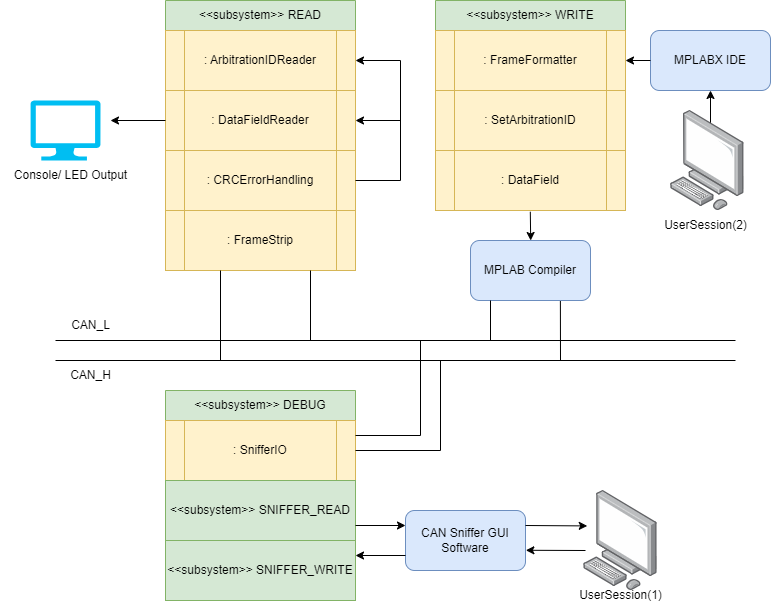

The diagram above was exported from draw.io. Its source (the exported page's mxGraphModel, read from the mxfile embedded in the PNG):
<mxGraphModel dx="875" dy="445" grid="1" gridSize="10" guides="1" tooltips="1" connect="1" arrows="1" fold="1" page="1" pageScale="1" pageWidth="850" pageHeight="1100" math="0" shadow="0">
  <root>
    <mxCell id="0" />
    <mxCell id="1" parent="0" />
    <mxCell id="pYXxp0cQ_Aii0ipX1Sb3-5" value="&amp;lt;&amp;lt;subsystem&amp;gt;&amp;gt; READ" style="swimlane;fontStyle=0;childLayout=stackLayout;horizontal=1;startSize=30;horizontalStack=0;resizeParent=1;resizeParentMax=0;resizeLast=0;collapsible=1;marginBottom=0;whiteSpace=wrap;html=1;fillColor=#d5e8d4;strokeColor=#82b366;" parent="1" vertex="1">
      <mxGeometry x="165" y="80" width="190" height="270" as="geometry" />
    </mxCell>
    <mxCell id="pYXxp0cQ_Aii0ipX1Sb3-19" value=": ArbitrationIDReader" style="shape=process;whiteSpace=wrap;html=1;backgroundOutline=1;fillColor=#fff2cc;strokeColor=#d6b656;" parent="pYXxp0cQ_Aii0ipX1Sb3-5" vertex="1">
      <mxGeometry y="30" width="190" height="60" as="geometry" />
    </mxCell>
    <mxCell id="pYXxp0cQ_Aii0ipX1Sb3-20" value=": DataFieldReader" style="shape=process;whiteSpace=wrap;html=1;backgroundOutline=1;fillColor=#fff2cc;strokeColor=#d6b656;" parent="pYXxp0cQ_Aii0ipX1Sb3-5" vertex="1">
      <mxGeometry y="90" width="190" height="60" as="geometry" />
    </mxCell>
    <mxCell id="pYXxp0cQ_Aii0ipX1Sb3-21" value=": CRCErrorHandling" style="shape=process;whiteSpace=wrap;html=1;backgroundOutline=1;fillColor=#fff2cc;strokeColor=#d6b656;" parent="pYXxp0cQ_Aii0ipX1Sb3-5" vertex="1">
      <mxGeometry y="150" width="190" height="60" as="geometry" />
    </mxCell>
    <mxCell id="pYXxp0cQ_Aii0ipX1Sb3-22" value=": FrameStrip" style="shape=process;whiteSpace=wrap;html=1;backgroundOutline=1;fillColor=#fff2cc;strokeColor=#d6b656;" parent="pYXxp0cQ_Aii0ipX1Sb3-5" vertex="1">
      <mxGeometry y="210" width="190" height="60" as="geometry" />
    </mxCell>
    <mxCell id="pYXxp0cQ_Aii0ipX1Sb3-10" value="&amp;lt;&amp;lt;subsystem&amp;gt;&amp;gt; WRITE" style="swimlane;fontStyle=0;childLayout=stackLayout;horizontal=1;startSize=30;horizontalStack=0;resizeParent=1;resizeParentMax=0;resizeLast=0;collapsible=1;marginBottom=0;whiteSpace=wrap;html=1;fillColor=#d5e8d4;strokeColor=#82b366;" parent="1" vertex="1">
      <mxGeometry x="435" y="80" width="190" height="210" as="geometry" />
    </mxCell>
    <mxCell id="pYXxp0cQ_Aii0ipX1Sb3-23" value=": FrameFormatter" style="shape=process;whiteSpace=wrap;html=1;backgroundOutline=1;fillColor=#fff2cc;strokeColor=#d6b656;" parent="pYXxp0cQ_Aii0ipX1Sb3-10" vertex="1">
      <mxGeometry y="30" width="190" height="60" as="geometry" />
    </mxCell>
    <mxCell id="pYXxp0cQ_Aii0ipX1Sb3-24" value=": SetArbitrationID" style="shape=process;whiteSpace=wrap;html=1;backgroundOutline=1;fillColor=#fff2cc;strokeColor=#d6b656;" parent="pYXxp0cQ_Aii0ipX1Sb3-10" vertex="1">
      <mxGeometry y="90" width="190" height="60" as="geometry" />
    </mxCell>
    <mxCell id="pYXxp0cQ_Aii0ipX1Sb3-25" value=": DataField" style="shape=process;whiteSpace=wrap;html=1;backgroundOutline=1;fillColor=#fff2cc;strokeColor=#d6b656;" parent="pYXxp0cQ_Aii0ipX1Sb3-10" vertex="1">
      <mxGeometry y="150" width="190" height="60" as="geometry" />
    </mxCell>
    <mxCell id="pYXxp0cQ_Aii0ipX1Sb3-11" value="&amp;lt;&amp;lt;subsystem&amp;gt;&amp;gt; DEBUG" style="swimlane;fontStyle=0;childLayout=stackLayout;horizontal=1;startSize=30;horizontalStack=0;resizeParent=1;resizeParentMax=0;resizeLast=0;collapsible=1;marginBottom=0;whiteSpace=wrap;html=1;fillColor=#d5e8d4;strokeColor=#82b366;" parent="1" vertex="1">
      <mxGeometry x="165" y="470" width="190" height="210" as="geometry" />
    </mxCell>
    <mxCell id="pYXxp0cQ_Aii0ipX1Sb3-26" value=": SnifferIO" style="shape=process;whiteSpace=wrap;html=1;backgroundOutline=1;fillColor=#fff2cc;strokeColor=#d6b656;" parent="pYXxp0cQ_Aii0ipX1Sb3-11" vertex="1">
      <mxGeometry y="30" width="190" height="60" as="geometry" />
    </mxCell>
    <mxCell id="pYXxp0cQ_Aii0ipX1Sb3-32" value="&amp;lt;&amp;lt;subsystem&amp;gt;&amp;gt; SNIFFER_READ" style="rounded=0;whiteSpace=wrap;html=1;fillColor=#d5e8d4;strokeColor=#82b366;" parent="pYXxp0cQ_Aii0ipX1Sb3-11" vertex="1">
      <mxGeometry y="90" width="190" height="60" as="geometry" />
    </mxCell>
    <mxCell id="pYXxp0cQ_Aii0ipX1Sb3-33" value="&amp;lt;&amp;lt;subsystem&amp;gt;&amp;gt; SNIFFER_WRITE" style="rounded=0;whiteSpace=wrap;html=1;fillColor=#d5e8d4;strokeColor=#82b366;" parent="pYXxp0cQ_Aii0ipX1Sb3-11" vertex="1">
      <mxGeometry y="150" width="190" height="60" as="geometry" />
    </mxCell>
    <mxCell id="pYXxp0cQ_Aii0ipX1Sb3-12" value="" style="endArrow=none;html=1;rounded=0;" parent="1" edge="1">
      <mxGeometry width="50" height="50" relative="1" as="geometry">
        <mxPoint x="55" y="420" as="sourcePoint" />
        <mxPoint x="735" y="420" as="targetPoint" />
      </mxGeometry>
    </mxCell>
    <mxCell id="pYXxp0cQ_Aii0ipX1Sb3-14" value="" style="endArrow=none;html=1;rounded=0;" parent="1" edge="1">
      <mxGeometry width="50" height="50" relative="1" as="geometry">
        <mxPoint x="55" y="440" as="sourcePoint" />
        <mxPoint x="735" y="440" as="targetPoint" />
      </mxGeometry>
    </mxCell>
    <mxCell id="pYXxp0cQ_Aii0ipX1Sb3-34" value="CAN Sniffer GUI Software" style="rounded=1;whiteSpace=wrap;html=1;fillColor=#dae8fc;strokeColor=#6c8ebf;" parent="1" vertex="1">
      <mxGeometry x="405" y="590" width="120" height="60" as="geometry" />
    </mxCell>
    <mxCell id="pYXxp0cQ_Aii0ipX1Sb3-39" value="" style="endArrow=none;html=1;rounded=0;exitX=1;exitY=0.5;exitDx=0;exitDy=0;" parent="1" source="pYXxp0cQ_Aii0ipX1Sb3-21" edge="1">
      <mxGeometry width="50" height="50" relative="1" as="geometry">
        <mxPoint x="360" y="230" as="sourcePoint" />
        <mxPoint x="400" y="260" as="targetPoint" />
      </mxGeometry>
    </mxCell>
    <mxCell id="pYXxp0cQ_Aii0ipX1Sb3-40" value="" style="endArrow=none;html=1;rounded=0;" parent="1" edge="1">
      <mxGeometry width="50" height="50" relative="1" as="geometry">
        <mxPoint x="400" y="260" as="sourcePoint" />
        <mxPoint x="400" y="140" as="targetPoint" />
      </mxGeometry>
    </mxCell>
    <mxCell id="pYXxp0cQ_Aii0ipX1Sb3-41" value="" style="endArrow=classic;html=1;rounded=0;entryX=1;entryY=0.5;entryDx=0;entryDy=0;" parent="1" target="pYXxp0cQ_Aii0ipX1Sb3-20" edge="1">
      <mxGeometry width="50" height="50" relative="1" as="geometry">
        <mxPoint x="400" y="200" as="sourcePoint" />
        <mxPoint x="410" y="180" as="targetPoint" />
      </mxGeometry>
    </mxCell>
    <mxCell id="pYXxp0cQ_Aii0ipX1Sb3-42" value="" style="endArrow=classic;html=1;rounded=0;entryX=1;entryY=0.5;entryDx=0;entryDy=0;" parent="1" edge="1">
      <mxGeometry width="50" height="50" relative="1" as="geometry">
        <mxPoint x="400" y="140" as="sourcePoint" />
        <mxPoint x="355" y="140" as="targetPoint" />
      </mxGeometry>
    </mxCell>
    <mxCell id="pYXxp0cQ_Aii0ipX1Sb3-44" value="CAN_H" style="text;html=1;align=center;verticalAlign=middle;resizable=0;points=[];autosize=1;strokeColor=none;fillColor=none;" parent="1" vertex="1">
      <mxGeometry x="60" y="440" width="60" height="30" as="geometry" />
    </mxCell>
    <mxCell id="pYXxp0cQ_Aii0ipX1Sb3-45" value="CAN_L" style="text;html=1;align=center;verticalAlign=middle;resizable=0;points=[];autosize=1;strokeColor=none;fillColor=none;" parent="1" vertex="1">
      <mxGeometry x="60" y="390" width="60" height="30" as="geometry" />
    </mxCell>
    <mxCell id="pYXxp0cQ_Aii0ipX1Sb3-46" value="" style="verticalLabelPosition=bottom;html=1;verticalAlign=top;align=center;strokeColor=none;fillColor=#00BEF2;shape=mxgraph.azure.computer;pointerEvents=1;" parent="1" vertex="1">
      <mxGeometry x="30" y="180" width="70" height="60" as="geometry" />
    </mxCell>
    <mxCell id="pYXxp0cQ_Aii0ipX1Sb3-47" value="Console/ LED Output" style="text;html=1;align=center;verticalAlign=middle;resizable=0;points=[];autosize=1;strokeColor=none;fillColor=none;" parent="1" vertex="1">
      <mxGeometry y="240" width="140" height="30" as="geometry" />
    </mxCell>
    <mxCell id="pYXxp0cQ_Aii0ipX1Sb3-48" value="" style="endArrow=classic;html=1;rounded=0;exitX=0;exitY=0.5;exitDx=0;exitDy=0;" parent="1" source="pYXxp0cQ_Aii0ipX1Sb3-20" edge="1">
      <mxGeometry width="50" height="50" relative="1" as="geometry">
        <mxPoint x="270" y="240" as="sourcePoint" />
        <mxPoint x="110" y="200" as="targetPoint" />
      </mxGeometry>
    </mxCell>
    <mxCell id="pYXxp0cQ_Aii0ipX1Sb3-50" value="" style="endArrow=classic;html=1;rounded=0;exitX=1;exitY=0.75;exitDx=0;exitDy=0;entryX=0;entryY=0.25;entryDx=0;entryDy=0;" parent="1" source="pYXxp0cQ_Aii0ipX1Sb3-32" target="pYXxp0cQ_Aii0ipX1Sb3-34" edge="1">
      <mxGeometry width="50" height="50" relative="1" as="geometry">
        <mxPoint x="325" y="600" as="sourcePoint" />
        <mxPoint x="375" y="550" as="targetPoint" />
      </mxGeometry>
    </mxCell>
    <mxCell id="pYXxp0cQ_Aii0ipX1Sb3-51" value="" style="endArrow=classic;html=1;rounded=0;exitX=0;exitY=0.75;exitDx=0;exitDy=0;entryX=1;entryY=0.25;entryDx=0;entryDy=0;" parent="1" source="pYXxp0cQ_Aii0ipX1Sb3-34" target="pYXxp0cQ_Aii0ipX1Sb3-33" edge="1">
      <mxGeometry width="50" height="50" relative="1" as="geometry">
        <mxPoint x="325" y="600" as="sourcePoint" />
        <mxPoint x="375" y="550" as="targetPoint" />
      </mxGeometry>
    </mxCell>
    <mxCell id="pYXxp0cQ_Aii0ipX1Sb3-53" value="UserSession(1)" style="text;html=1;align=center;verticalAlign=middle;resizable=0;points=[];autosize=1;strokeColor=none;fillColor=none;" parent="1" vertex="1">
      <mxGeometry x="565" y="660" width="110" height="30" as="geometry" />
    </mxCell>
    <mxCell id="pYXxp0cQ_Aii0ipX1Sb3-55" value="" style="endArrow=classic;html=1;rounded=0;exitX=0;exitY=0.75;exitDx=0;exitDy=0;entryX=1.003;entryY=0.663;entryDx=0;entryDy=0;entryPerimeter=0;" parent="1" target="pYXxp0cQ_Aii0ipX1Sb3-34" edge="1">
      <mxGeometry width="50" height="50" relative="1" as="geometry">
        <mxPoint x="585" y="630" as="sourcePoint" />
        <mxPoint x="535" y="630" as="targetPoint" />
      </mxGeometry>
    </mxCell>
    <mxCell id="pYXxp0cQ_Aii0ipX1Sb3-56" value="" style="endArrow=classic;html=1;rounded=0;exitX=1;exitY=0.25;exitDx=0;exitDy=0;entryX=0.025;entryY=0.257;entryDx=0;entryDy=0;entryPerimeter=0;" parent="1" source="pYXxp0cQ_Aii0ipX1Sb3-34" edge="1">
      <mxGeometry width="50" height="50" relative="1" as="geometry">
        <mxPoint x="405" y="610" as="sourcePoint" />
        <mxPoint x="586.75" y="605.4200000000001" as="targetPoint" />
      </mxGeometry>
    </mxCell>
    <mxCell id="pYXxp0cQ_Aii0ipX1Sb3-57" value="MPLAB Compiler" style="rounded=1;whiteSpace=wrap;html=1;fillColor=#dae8fc;strokeColor=#6c8ebf;" parent="1" vertex="1">
      <mxGeometry x="470" y="320" width="120" height="60" as="geometry" />
    </mxCell>
    <mxCell id="pYXxp0cQ_Aii0ipX1Sb3-58" value="" style="endArrow=classic;html=1;rounded=0;exitX=0.34;exitY=1.021;exitDx=0;exitDy=0;entryX=0.25;entryY=0;entryDx=0;entryDy=0;exitPerimeter=0;" parent="1" edge="1">
      <mxGeometry width="50" height="50" relative="1" as="geometry">
        <mxPoint x="529.8000000000002" y="291.26" as="sourcePoint" />
        <mxPoint x="530.2" y="320" as="targetPoint" />
      </mxGeometry>
    </mxCell>
    <mxCell id="pYXxp0cQ_Aii0ipX1Sb3-59" value="" style="endArrow=none;html=1;rounded=0;" parent="1" edge="1">
      <mxGeometry width="50" height="50" relative="1" as="geometry">
        <mxPoint x="490" y="420" as="sourcePoint" />
        <mxPoint x="490" y="380" as="targetPoint" />
      </mxGeometry>
    </mxCell>
    <mxCell id="pYXxp0cQ_Aii0ipX1Sb3-61" value="" style="endArrow=none;html=1;rounded=0;entryX=0.749;entryY=1.009;entryDx=0;entryDy=0;entryPerimeter=0;" parent="1" target="pYXxp0cQ_Aii0ipX1Sb3-57" edge="1">
      <mxGeometry width="50" height="50" relative="1" as="geometry">
        <mxPoint x="560" y="440" as="sourcePoint" />
        <mxPoint x="580" y="390" as="targetPoint" />
      </mxGeometry>
    </mxCell>
    <mxCell id="pYXxp0cQ_Aii0ipX1Sb3-62" value="MPLABX IDE" style="rounded=1;whiteSpace=wrap;html=1;fillColor=#dae8fc;strokeColor=#6c8ebf;" parent="1" vertex="1">
      <mxGeometry x="650" y="110" width="120" height="60" as="geometry" />
    </mxCell>
    <mxCell id="pYXxp0cQ_Aii0ipX1Sb3-64" value="UserSession(2)" style="text;html=1;align=center;verticalAlign=middle;resizable=0;points=[];autosize=1;strokeColor=none;fillColor=none;" parent="1" vertex="1">
      <mxGeometry x="650" y="290" width="110" height="30" as="geometry" />
    </mxCell>
    <mxCell id="pYXxp0cQ_Aii0ipX1Sb3-65" value="" style="endArrow=classic;html=1;rounded=0;exitX=0.5;exitY=0;exitDx=0;exitDy=0;exitPerimeter=0;" parent="1" edge="1">
      <mxGeometry width="50" height="50" relative="1" as="geometry">
        <mxPoint x="710" y="210" as="sourcePoint" />
        <mxPoint x="710" y="170" as="targetPoint" />
      </mxGeometry>
    </mxCell>
    <mxCell id="pYXxp0cQ_Aii0ipX1Sb3-66" value="" style="endArrow=none;html=1;rounded=0;" parent="1" edge="1">
      <mxGeometry width="50" height="50" relative="1" as="geometry">
        <mxPoint x="220" y="440" as="sourcePoint" />
        <mxPoint x="220" y="350" as="targetPoint" />
      </mxGeometry>
    </mxCell>
    <mxCell id="pYXxp0cQ_Aii0ipX1Sb3-67" value="" style="endArrow=none;html=1;rounded=0;" parent="1" edge="1">
      <mxGeometry width="50" height="50" relative="1" as="geometry">
        <mxPoint x="310" y="420" as="sourcePoint" />
        <mxPoint x="310" y="350" as="targetPoint" />
      </mxGeometry>
    </mxCell>
    <mxCell id="pYXxp0cQ_Aii0ipX1Sb3-69" value="" style="endArrow=classic;html=1;rounded=0;exitX=0;exitY=0.5;exitDx=0;exitDy=0;" parent="1" source="pYXxp0cQ_Aii0ipX1Sb3-62" target="pYXxp0cQ_Aii0ipX1Sb3-23" edge="1">
      <mxGeometry width="50" height="50" relative="1" as="geometry">
        <mxPoint x="470" y="290" as="sourcePoint" />
        <mxPoint x="520" y="240" as="targetPoint" />
      </mxGeometry>
    </mxCell>
    <mxCell id="pYXxp0cQ_Aii0ipX1Sb3-70" value="" style="endArrow=none;html=1;rounded=0;exitX=1;exitY=0.25;exitDx=0;exitDy=0;" parent="1" source="pYXxp0cQ_Aii0ipX1Sb3-26" edge="1">
      <mxGeometry width="50" height="50" relative="1" as="geometry">
        <mxPoint x="440" y="510" as="sourcePoint" />
        <mxPoint x="420" y="420" as="targetPoint" />
        <Array as="points">
          <mxPoint x="420" y="515" />
        </Array>
      </mxGeometry>
    </mxCell>
    <mxCell id="pYXxp0cQ_Aii0ipX1Sb3-71" value="" style="endArrow=none;html=1;rounded=0;exitX=1;exitY=0.5;exitDx=0;exitDy=0;" parent="1" source="pYXxp0cQ_Aii0ipX1Sb3-26" edge="1">
      <mxGeometry width="50" height="50" relative="1" as="geometry">
        <mxPoint x="355" y="550" as="sourcePoint" />
        <mxPoint x="440" y="440" as="targetPoint" />
        <Array as="points">
          <mxPoint x="440" y="530" />
        </Array>
      </mxGeometry>
    </mxCell>
    <mxCell id="pYXxp0cQ_Aii0ipX1Sb3-72" value="" style="image;points=[];aspect=fixed;html=1;align=center;shadow=0;dashed=0;image=img/lib/allied_telesis/computer_and_terminals/Personal_Computer.svg;" parent="1" vertex="1">
      <mxGeometry x="583.11" y="570" width="73.78" height="100" as="geometry" />
    </mxCell>
    <mxCell id="pYXxp0cQ_Aii0ipX1Sb3-73" value="" style="image;points=[];aspect=fixed;html=1;align=center;shadow=0;dashed=0;image=img/lib/allied_telesis/computer_and_terminals/Personal_Computer.svg;" parent="1" vertex="1">
      <mxGeometry x="670" y="190" width="73.78" height="100" as="geometry" />
    </mxCell>
  </root>
</mxGraphModel>